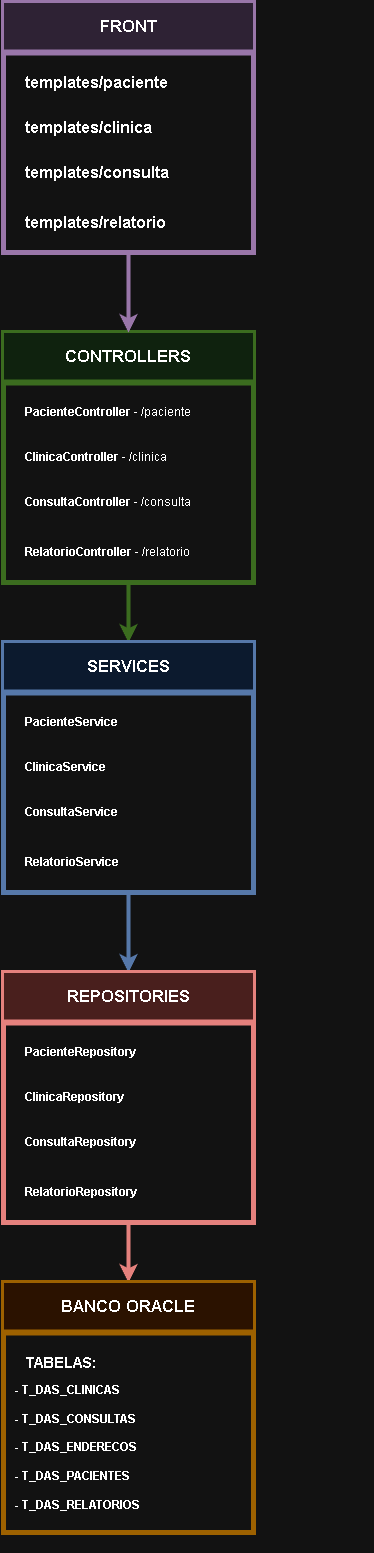

The diagram above was exported from draw.io. Its source (the exported page's mxGraphModel, read from the mxfile embedded in the PNG):
<mxGraphModel dx="873" dy="1577" grid="1" gridSize="10" guides="1" tooltips="1" connect="1" arrows="1" fold="1" page="1" pageScale="1" pageWidth="850" pageHeight="1100" math="0" shadow="0">
  <root>
    <mxCell id="0" />
    <mxCell id="1" parent="0" />
    <mxCell id="6nd9bjTs9vgwHF_MxG0_-2" style="edgeStyle=orthogonalEdgeStyle;rounded=0;orthogonalLoop=1;jettySize=auto;html=1;entryX=0.5;entryY=0;entryDx=0;entryDy=0;strokeWidth=4;fillColor=#d5e8d4;strokeColor=#82b366;" edge="1" parent="1" source="6nd9bjTs9vgwHF_MxG0_-3" target="6nd9bjTs9vgwHF_MxG0_-10">
      <mxGeometry relative="1" as="geometry" />
    </mxCell>
    <mxCell id="6nd9bjTs9vgwHF_MxG0_-3" value="" style="whiteSpace=wrap;html=1;aspect=fixed;fillColor=none;strokeWidth=5;strokeColor=#82b366;" vertex="1" parent="1">
      <mxGeometry x="400" y="120" width="250" height="250" as="geometry" />
    </mxCell>
    <mxCell id="6nd9bjTs9vgwHF_MxG0_-4" value="&lt;b&gt;&lt;font style=&quot;font-size: 17px;&quot;&gt;CONTROLLERS&lt;/font&gt;&lt;/b&gt;" style="text;html=1;align=center;verticalAlign=middle;whiteSpace=wrap;rounded=0;fillColor=#d5e8d4;strokeColor=#82b366;" vertex="1" parent="1">
      <mxGeometry x="400" y="120" width="250" height="50" as="geometry" />
    </mxCell>
    <mxCell id="6nd9bjTs9vgwHF_MxG0_-5" value="" style="endArrow=none;html=1;rounded=0;entryX=1;entryY=1;entryDx=0;entryDy=0;exitX=0;exitY=1;exitDx=0;exitDy=0;strokeWidth=6;fillColor=#d5e8d4;strokeColor=#82b366;" edge="1" parent="1" source="6nd9bjTs9vgwHF_MxG0_-4" target="6nd9bjTs9vgwHF_MxG0_-4">
      <mxGeometry width="50" height="50" relative="1" as="geometry">
        <mxPoint x="550" y="510" as="sourcePoint" />
        <mxPoint x="600" y="460" as="targetPoint" />
      </mxGeometry>
    </mxCell>
    <mxCell id="6nd9bjTs9vgwHF_MxG0_-6" value="&lt;b&gt;PacienteController&lt;/b&gt; - /paciente" style="text;html=1;align=left;verticalAlign=middle;whiteSpace=wrap;rounded=0;" vertex="1" parent="1">
      <mxGeometry x="420" y="170" width="300" height="60" as="geometry" />
    </mxCell>
    <mxCell id="6nd9bjTs9vgwHF_MxG0_-7" value="&lt;b&gt;ClinicaController&lt;/b&gt; - /clinica" style="text;html=1;align=left;verticalAlign=middle;whiteSpace=wrap;rounded=0;" vertex="1" parent="1">
      <mxGeometry x="420" y="215" width="300" height="60" as="geometry" />
    </mxCell>
    <mxCell id="6nd9bjTs9vgwHF_MxG0_-8" value="&lt;b&gt;RelatorioController&lt;/b&gt; - /relatorio" style="text;html=1;align=left;verticalAlign=middle;whiteSpace=wrap;rounded=0;" vertex="1" parent="1">
      <mxGeometry x="420" y="310" width="300" height="60" as="geometry" />
    </mxCell>
    <mxCell id="6nd9bjTs9vgwHF_MxG0_-9" style="edgeStyle=orthogonalEdgeStyle;rounded=0;orthogonalLoop=1;jettySize=auto;html=1;entryX=0.5;entryY=0;entryDx=0;entryDy=0;strokeWidth=4;fillColor=#dae8fc;strokeColor=#6c8ebf;" edge="1" parent="1" source="6nd9bjTs9vgwHF_MxG0_-10" target="6nd9bjTs9vgwHF_MxG0_-17">
      <mxGeometry relative="1" as="geometry" />
    </mxCell>
    <mxCell id="6nd9bjTs9vgwHF_MxG0_-10" value="" style="whiteSpace=wrap;html=1;aspect=fixed;fillColor=none;strokeWidth=5;strokeColor=#6c8ebf;" vertex="1" parent="1">
      <mxGeometry x="400" y="430" width="250" height="250" as="geometry" />
    </mxCell>
    <mxCell id="6nd9bjTs9vgwHF_MxG0_-11" value="&lt;b&gt;&lt;font style=&quot;font-size: 17px;&quot;&gt;SERVICES&lt;/font&gt;&lt;/b&gt;" style="text;html=1;align=center;verticalAlign=middle;whiteSpace=wrap;rounded=0;fillColor=#dae8fc;strokeColor=#6c8ebf;" vertex="1" parent="1">
      <mxGeometry x="400" y="430" width="250" height="50" as="geometry" />
    </mxCell>
    <mxCell id="6nd9bjTs9vgwHF_MxG0_-12" value="" style="endArrow=none;html=1;rounded=0;entryX=1;entryY=1;entryDx=0;entryDy=0;exitX=0;exitY=1;exitDx=0;exitDy=0;strokeWidth=6;fillColor=#dae8fc;strokeColor=#6c8ebf;" edge="1" parent="1" source="6nd9bjTs9vgwHF_MxG0_-11" target="6nd9bjTs9vgwHF_MxG0_-11">
      <mxGeometry width="50" height="50" relative="1" as="geometry">
        <mxPoint x="550" y="820" as="sourcePoint" />
        <mxPoint x="600" y="770" as="targetPoint" />
      </mxGeometry>
    </mxCell>
    <mxCell id="6nd9bjTs9vgwHF_MxG0_-13" value="&lt;b&gt;PacienteService&lt;/b&gt;" style="text;html=1;align=left;verticalAlign=middle;whiteSpace=wrap;rounded=0;" vertex="1" parent="1">
      <mxGeometry x="420" y="480" width="300" height="60" as="geometry" />
    </mxCell>
    <mxCell id="6nd9bjTs9vgwHF_MxG0_-14" value="&lt;b&gt;ClinicaService&lt;/b&gt;" style="text;html=1;align=left;verticalAlign=middle;whiteSpace=wrap;rounded=0;" vertex="1" parent="1">
      <mxGeometry x="420" y="525" width="300" height="60" as="geometry" />
    </mxCell>
    <mxCell id="6nd9bjTs9vgwHF_MxG0_-15" value="&lt;b&gt;RelatorioService&lt;/b&gt;" style="text;html=1;align=left;verticalAlign=middle;whiteSpace=wrap;rounded=0;" vertex="1" parent="1">
      <mxGeometry x="420" y="620" width="300" height="60" as="geometry" />
    </mxCell>
    <mxCell id="6nd9bjTs9vgwHF_MxG0_-16" style="edgeStyle=orthogonalEdgeStyle;rounded=0;orthogonalLoop=1;jettySize=auto;html=1;entryX=0.5;entryY=0;entryDx=0;entryDy=0;strokeWidth=4;fillColor=#f8cecc;strokeColor=#b85450;" edge="1" parent="1" source="6nd9bjTs9vgwHF_MxG0_-17" target="6nd9bjTs9vgwHF_MxG0_-23">
      <mxGeometry relative="1" as="geometry" />
    </mxCell>
    <mxCell id="6nd9bjTs9vgwHF_MxG0_-17" value="" style="whiteSpace=wrap;html=1;aspect=fixed;fillColor=none;strokeWidth=5;strokeColor=#b85450;" vertex="1" parent="1">
      <mxGeometry x="400" y="760" width="250" height="250" as="geometry" />
    </mxCell>
    <mxCell id="6nd9bjTs9vgwHF_MxG0_-18" value="&lt;b&gt;&lt;font style=&quot;font-size: 17px;&quot;&gt;REPOSITORIES&lt;/font&gt;&lt;/b&gt;" style="text;html=1;align=center;verticalAlign=middle;whiteSpace=wrap;rounded=0;fillColor=#f8cecc;strokeColor=#b85450;" vertex="1" parent="1">
      <mxGeometry x="400" y="760" width="250" height="50" as="geometry" />
    </mxCell>
    <mxCell id="6nd9bjTs9vgwHF_MxG0_-19" value="" style="endArrow=none;html=1;rounded=0;entryX=1;entryY=1;entryDx=0;entryDy=0;exitX=0;exitY=1;exitDx=0;exitDy=0;strokeWidth=6;fillColor=#f8cecc;strokeColor=#b85450;" edge="1" parent="1" source="6nd9bjTs9vgwHF_MxG0_-18" target="6nd9bjTs9vgwHF_MxG0_-18">
      <mxGeometry width="50" height="50" relative="1" as="geometry">
        <mxPoint x="550" y="1150" as="sourcePoint" />
        <mxPoint x="600" y="1100" as="targetPoint" />
      </mxGeometry>
    </mxCell>
    <mxCell id="6nd9bjTs9vgwHF_MxG0_-20" value="&lt;b&gt;PacienteRepository&lt;/b&gt;" style="text;html=1;align=left;verticalAlign=middle;whiteSpace=wrap;rounded=0;" vertex="1" parent="1">
      <mxGeometry x="420" y="810" width="300" height="60" as="geometry" />
    </mxCell>
    <mxCell id="6nd9bjTs9vgwHF_MxG0_-21" value="&lt;b&gt;ClinicaRepository&lt;/b&gt;" style="text;html=1;align=left;verticalAlign=middle;whiteSpace=wrap;rounded=0;" vertex="1" parent="1">
      <mxGeometry x="420" y="855" width="300" height="60" as="geometry" />
    </mxCell>
    <mxCell id="6nd9bjTs9vgwHF_MxG0_-22" value="&lt;b&gt;RelatorioRepository&lt;/b&gt;" style="text;html=1;align=left;verticalAlign=middle;whiteSpace=wrap;rounded=0;" vertex="1" parent="1">
      <mxGeometry x="420" y="950" width="300" height="60" as="geometry" />
    </mxCell>
    <mxCell id="6nd9bjTs9vgwHF_MxG0_-23" value="" style="whiteSpace=wrap;html=1;aspect=fixed;fillColor=none;strokeWidth=5;strokeColor=#d79b00;" vertex="1" parent="1">
      <mxGeometry x="400" y="1070" width="250" height="250" as="geometry" />
    </mxCell>
    <mxCell id="6nd9bjTs9vgwHF_MxG0_-24" value="&lt;b&gt;&lt;font style=&quot;font-size: 17px;&quot;&gt;BANCO ORACLE&lt;/font&gt;&lt;/b&gt;" style="text;html=1;align=center;verticalAlign=middle;whiteSpace=wrap;rounded=0;fillColor=#ffe6cc;strokeColor=#d79b00;" vertex="1" parent="1">
      <mxGeometry x="400" y="1070" width="250" height="50" as="geometry" />
    </mxCell>
    <mxCell id="6nd9bjTs9vgwHF_MxG0_-25" value="" style="endArrow=none;html=1;rounded=0;entryX=1;entryY=1;entryDx=0;entryDy=0;exitX=0;exitY=1;exitDx=0;exitDy=0;strokeWidth=6;fillColor=#ffe6cc;strokeColor=#d79b00;" edge="1" parent="1" source="6nd9bjTs9vgwHF_MxG0_-24" target="6nd9bjTs9vgwHF_MxG0_-24">
      <mxGeometry width="50" height="50" relative="1" as="geometry">
        <mxPoint x="550" y="1460" as="sourcePoint" />
        <mxPoint x="600" y="1410" as="targetPoint" />
      </mxGeometry>
    </mxCell>
    <mxCell id="6nd9bjTs9vgwHF_MxG0_-26" value="&lt;b style=&quot;font-size: 15px;&quot;&gt;TABELAS:&lt;/b&gt;" style="text;html=1;align=left;verticalAlign=middle;whiteSpace=wrap;rounded=0;" vertex="1" parent="1">
      <mxGeometry x="420" y="1120" width="300" height="60" as="geometry" />
    </mxCell>
    <mxCell id="6nd9bjTs9vgwHF_MxG0_-27" value="&lt;b&gt;- T_DAS_CLINICAS&lt;/b&gt;&lt;div&gt;&lt;br&gt;&lt;/div&gt;&lt;div&gt;&lt;b&gt;- T_DAS_CONSULTAS&lt;/b&gt;&lt;/div&gt;&lt;div&gt;&lt;b&gt;&lt;br&gt;&lt;/b&gt;&lt;/div&gt;&lt;div&gt;&lt;b&gt;- T_DAS_ENDERECOS&lt;/b&gt;&lt;/div&gt;&lt;div&gt;&lt;b&gt;&lt;br&gt;&lt;/b&gt;&lt;/div&gt;&lt;div&gt;&lt;b&gt;- T_DAS_PACIENTES&lt;/b&gt;&lt;/div&gt;&lt;div&gt;&lt;b&gt;&lt;br&gt;&lt;/b&gt;&lt;/div&gt;&lt;div&gt;&lt;b&gt;- T_DAS_RELATORIOS&lt;/b&gt;&lt;/div&gt;" style="text;html=1;align=left;verticalAlign=middle;whiteSpace=wrap;rounded=0;" vertex="1" parent="1">
      <mxGeometry x="410" y="1130" width="360" height="210" as="geometry" />
    </mxCell>
    <mxCell id="6nd9bjTs9vgwHF_MxG0_-28" value="&lt;b&gt;ConsultaService&lt;/b&gt;" style="text;html=1;align=left;verticalAlign=middle;whiteSpace=wrap;rounded=0;" vertex="1" parent="1">
      <mxGeometry x="420" y="570" width="300" height="60" as="geometry" />
    </mxCell>
    <mxCell id="6nd9bjTs9vgwHF_MxG0_-29" value="&lt;b&gt;ConsultaController &lt;/b&gt;- /consulta" style="text;html=1;align=left;verticalAlign=middle;whiteSpace=wrap;rounded=0;" vertex="1" parent="1">
      <mxGeometry x="420" y="260" width="300" height="60" as="geometry" />
    </mxCell>
    <mxCell id="6nd9bjTs9vgwHF_MxG0_-30" value="&lt;b&gt;ConsultaRepository&lt;/b&gt;" style="text;html=1;align=left;verticalAlign=middle;whiteSpace=wrap;rounded=0;" vertex="1" parent="1">
      <mxGeometry x="420" y="900" width="300" height="60" as="geometry" />
    </mxCell>
    <mxCell id="6nd9bjTs9vgwHF_MxG0_-38" style="edgeStyle=orthogonalEdgeStyle;rounded=0;orthogonalLoop=1;jettySize=auto;html=1;entryX=0.5;entryY=0;entryDx=0;entryDy=0;fillColor=#e1d5e7;strokeColor=#9673a6;strokeWidth=4;" edge="1" parent="1" source="6nd9bjTs9vgwHF_MxG0_-31" target="6nd9bjTs9vgwHF_MxG0_-3">
      <mxGeometry relative="1" as="geometry" />
    </mxCell>
    <mxCell id="6nd9bjTs9vgwHF_MxG0_-31" value="" style="whiteSpace=wrap;html=1;aspect=fixed;fillColor=none;strokeWidth=5;strokeColor=#9673a6;" vertex="1" parent="1">
      <mxGeometry x="400" y="-210" width="250" height="250" as="geometry" />
    </mxCell>
    <mxCell id="6nd9bjTs9vgwHF_MxG0_-32" value="&lt;b&gt;&lt;font style=&quot;font-size: 17px;&quot;&gt;FRONT&lt;/font&gt;&lt;/b&gt;" style="text;html=1;align=center;verticalAlign=middle;whiteSpace=wrap;rounded=0;fillColor=#e1d5e7;strokeColor=#9673a6;" vertex="1" parent="1">
      <mxGeometry x="400" y="-210" width="250" height="50" as="geometry" />
    </mxCell>
    <mxCell id="6nd9bjTs9vgwHF_MxG0_-33" value="" style="endArrow=none;html=1;rounded=0;entryX=1;entryY=1;entryDx=0;entryDy=0;exitX=0;exitY=1;exitDx=0;exitDy=0;strokeWidth=6;fillColor=#e1d5e7;strokeColor=#9673a6;" edge="1" parent="1" source="6nd9bjTs9vgwHF_MxG0_-32" target="6nd9bjTs9vgwHF_MxG0_-32">
      <mxGeometry width="50" height="50" relative="1" as="geometry">
        <mxPoint x="550" y="180" as="sourcePoint" />
        <mxPoint x="600" y="130" as="targetPoint" />
      </mxGeometry>
    </mxCell>
    <mxCell id="6nd9bjTs9vgwHF_MxG0_-34" value="&lt;b style=&quot;font-size: 16px;&quot;&gt;&lt;font style=&quot;font-size: 16px;&quot;&gt;templates/paciente&lt;/font&gt;&lt;/b&gt;" style="text;html=1;align=left;verticalAlign=middle;whiteSpace=wrap;rounded=0;fontSize=16;" vertex="1" parent="1">
      <mxGeometry x="420" y="-160" width="210" height="60" as="geometry" />
    </mxCell>
    <mxCell id="6nd9bjTs9vgwHF_MxG0_-35" value="&lt;b style=&quot;font-size: 16px;&quot;&gt;templates/clinica&lt;/b&gt;" style="text;html=1;align=left;verticalAlign=middle;whiteSpace=wrap;rounded=0;fontSize=16;" vertex="1" parent="1">
      <mxGeometry x="420" y="-115" width="210" height="60" as="geometry" />
    </mxCell>
    <mxCell id="6nd9bjTs9vgwHF_MxG0_-36" value="&lt;b style=&quot;font-size: 16px;&quot;&gt;templates/relatorio&lt;/b&gt;" style="text;html=1;align=left;verticalAlign=middle;whiteSpace=wrap;rounded=0;fontSize=16;" vertex="1" parent="1">
      <mxGeometry x="420" y="-20" width="210" height="60" as="geometry" />
    </mxCell>
    <mxCell id="6nd9bjTs9vgwHF_MxG0_-37" value="&lt;b style=&quot;font-size: 16px;&quot;&gt;templates/consulta&lt;/b&gt;" style="text;html=1;align=left;verticalAlign=middle;whiteSpace=wrap;rounded=0;fontSize=16;" vertex="1" parent="1">
      <mxGeometry x="420" y="-70" width="210" height="60" as="geometry" />
    </mxCell>
  </root>
</mxGraphModel>